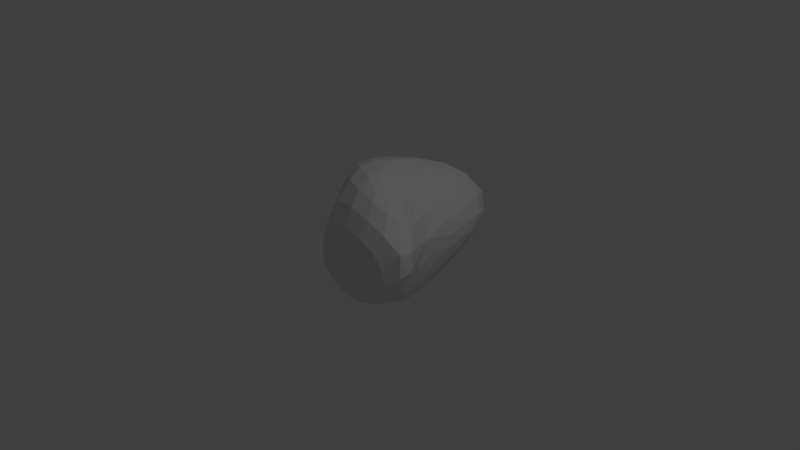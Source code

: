 # Source: rock4.blend  (saved by Blender 2.78.0; exported with 4.5.12 LTS)
import bpy
from mathutils import Matrix  # noqa: F401  (used for matrix-valued properties, if any)

bpy.ops.wm.read_factory_settings(use_empty=True)
scene = bpy.context.scene
scene.name = 'Scene'

# ---- collections
col_collection_1 = bpy.data.collections.new('Collection 1'); scene.collection.children.link(col_collection_1)

# ---- world
world_world = bpy.data.worlds.new('World'); scene.world = world_world
world_world.color = (0.05088, 0.05088, 0.05088)
world_world.use_sun_shadow = False
world_world.sun_shadow_jitter_overblur = 0.0
world_world.cycles.sampling_method = 'MANUAL'

# ---- cameras
cam_camera = bpy.data.cameras.new('Camera')
cam_camera.clip_end = 100.0
cam_camera.lens = 35.0
cam_camera.sensor_width = 32.0
cam_camera.sensor_height = 18.0
cam_camera.ortho_scale = 7.314
cam_camera.dof.focus_distance = 0.0
cam_camera.dof.aperture_fstop = 128.0

# ---- lights
light_lamp = bpy.data.lights.new('Lamp', 'POINT')
light_lamp.transmission_factor = 0.0
light_lamp.cutoff_distance = 30.0
light_lamp.energy = 100.0
light_lamp.shadow_buffer_clip_start = 1.001
light_lamp.shadow_soft_size = 0.1
light_lamp.shadow_maximum_resolution = 0.006
light_lamp.use_absolute_resolution = True

# ---- meshes
me_icosphere_001 = bpy.data.meshes.new('Icosphere.001')
me_icosphere_001.from_pydata([(0.5016, 0.3007, -0.4255), (0.7236, -0.5257, -0.4472), (-0.2764, -0.8506, -0.4472), (-0.8944, 0.0, -0.4472), (-0.3179, 1.367, -0.6471), (0.6849, 0.5563, -0.4877), (2.025, -0.7375, 0.725), (-0.01883, -0.7342, 1.352), (-0.7236, 0.5257, 0.4472), (0.8506, 2.542, 0.7646), (0.8944, 0.0, 0.4472), (-0.7696, 0.7596, 1.439)], [], [(0, 1, 2), (1, 0, 5), (0, 2, 3), (0, 3, 4), (0, 4, 5), (1, 5, 10), (2, 1, 6), (3, 2, 7), (4, 3, 8), (5, 4, 9), (1, 10, 6), (2, 6, 7), (3, 7, 8), (4, 8, 9), (5, 9, 10), (6, 10, 11), (7, 6, 11), (8, 7, 11), (9, 8, 11), (10, 9, 11)])
me_icosphere_001.use_remesh_preserve_volume = False
me_icosphere_001.use_remesh_preserve_attributes = False
me_icosphere_001.use_mirror_vertex_groups = False
me_icosphere_001.update()

# ---- objects
ob_icosphere = bpy.data.objects.new('Icosphere', me_icosphere_001)
ob_lamp = bpy.data.objects.new('Lamp', light_lamp)
ob_camera = bpy.data.objects.new('Camera', cam_camera)

# ---- transforms, parenting, visibility, modifiers, constraints
ob_icosphere.location = (0.0, 0.0, 0.0)
ob_icosphere.lineart.crease_threshold = 0.0
_m = ob_icosphere.modifiers.new('Subsurf', 'SUBSURF')
_m.uv_smooth = 'PRESERVE_CORNERS'
_m.quality = 2
_m.show_only_control_edges = False
ob_lamp.location = (4.076, 1.005, 5.904)
ob_lamp.rotation_euler = (0.6503, 0.05522, 1.866)
ob_lamp.lock_rotations_4d = False
ob_lamp.empty_display_type = 'ARROWS'
ob_lamp.color = (0.0, 0.0, 0.0, 0.0)
ob_lamp.lineart.crease_threshold = 0.0
ob_camera.location = (7.481, -6.508, 5.344)
ob_camera.rotation_euler = (1.109, 0.0, 0.8149)
ob_camera.lock_rotations_4d = False
ob_camera.empty_display_type = 'ARROWS'
ob_camera.color = (0.0, 0.0, 0.0, 0.0)
ob_camera.display_type = 'WIRE'
ob_camera.lineart.crease_threshold = 0.0

# ---- collection membership
col_collection_1.objects.link(ob_icosphere)
col_collection_1.objects.link(ob_lamp)
col_collection_1.objects.link(ob_camera)

# ---- scene / render settings (as saved in the file)
scene.camera = ob_camera
scene.frame_start = 1; scene.frame_end = 250; scene.frame_set(1)
scene.render.engine = 'BLENDER_EEVEE_NEXT'
scene.render.resolution_percentage = 50
scene.render.dither_intensity = 0.0
scene.cycles.use_denoising = False
scene.cycles.samples = 128
scene.cycles.sampling_pattern = 'TABULATED_SOBOL'
scene.cycles.light_sampling_threshold = 0.0
scene.cycles.use_adaptive_sampling = False
scene.cycles.use_light_tree = False
scene.cycles.blur_glossy = 0.0
scene.cycles.sample_clamp_indirect = 0.0
scene.view_settings.view_transform = 'Standard'
bpy.context.view_layer.update()
